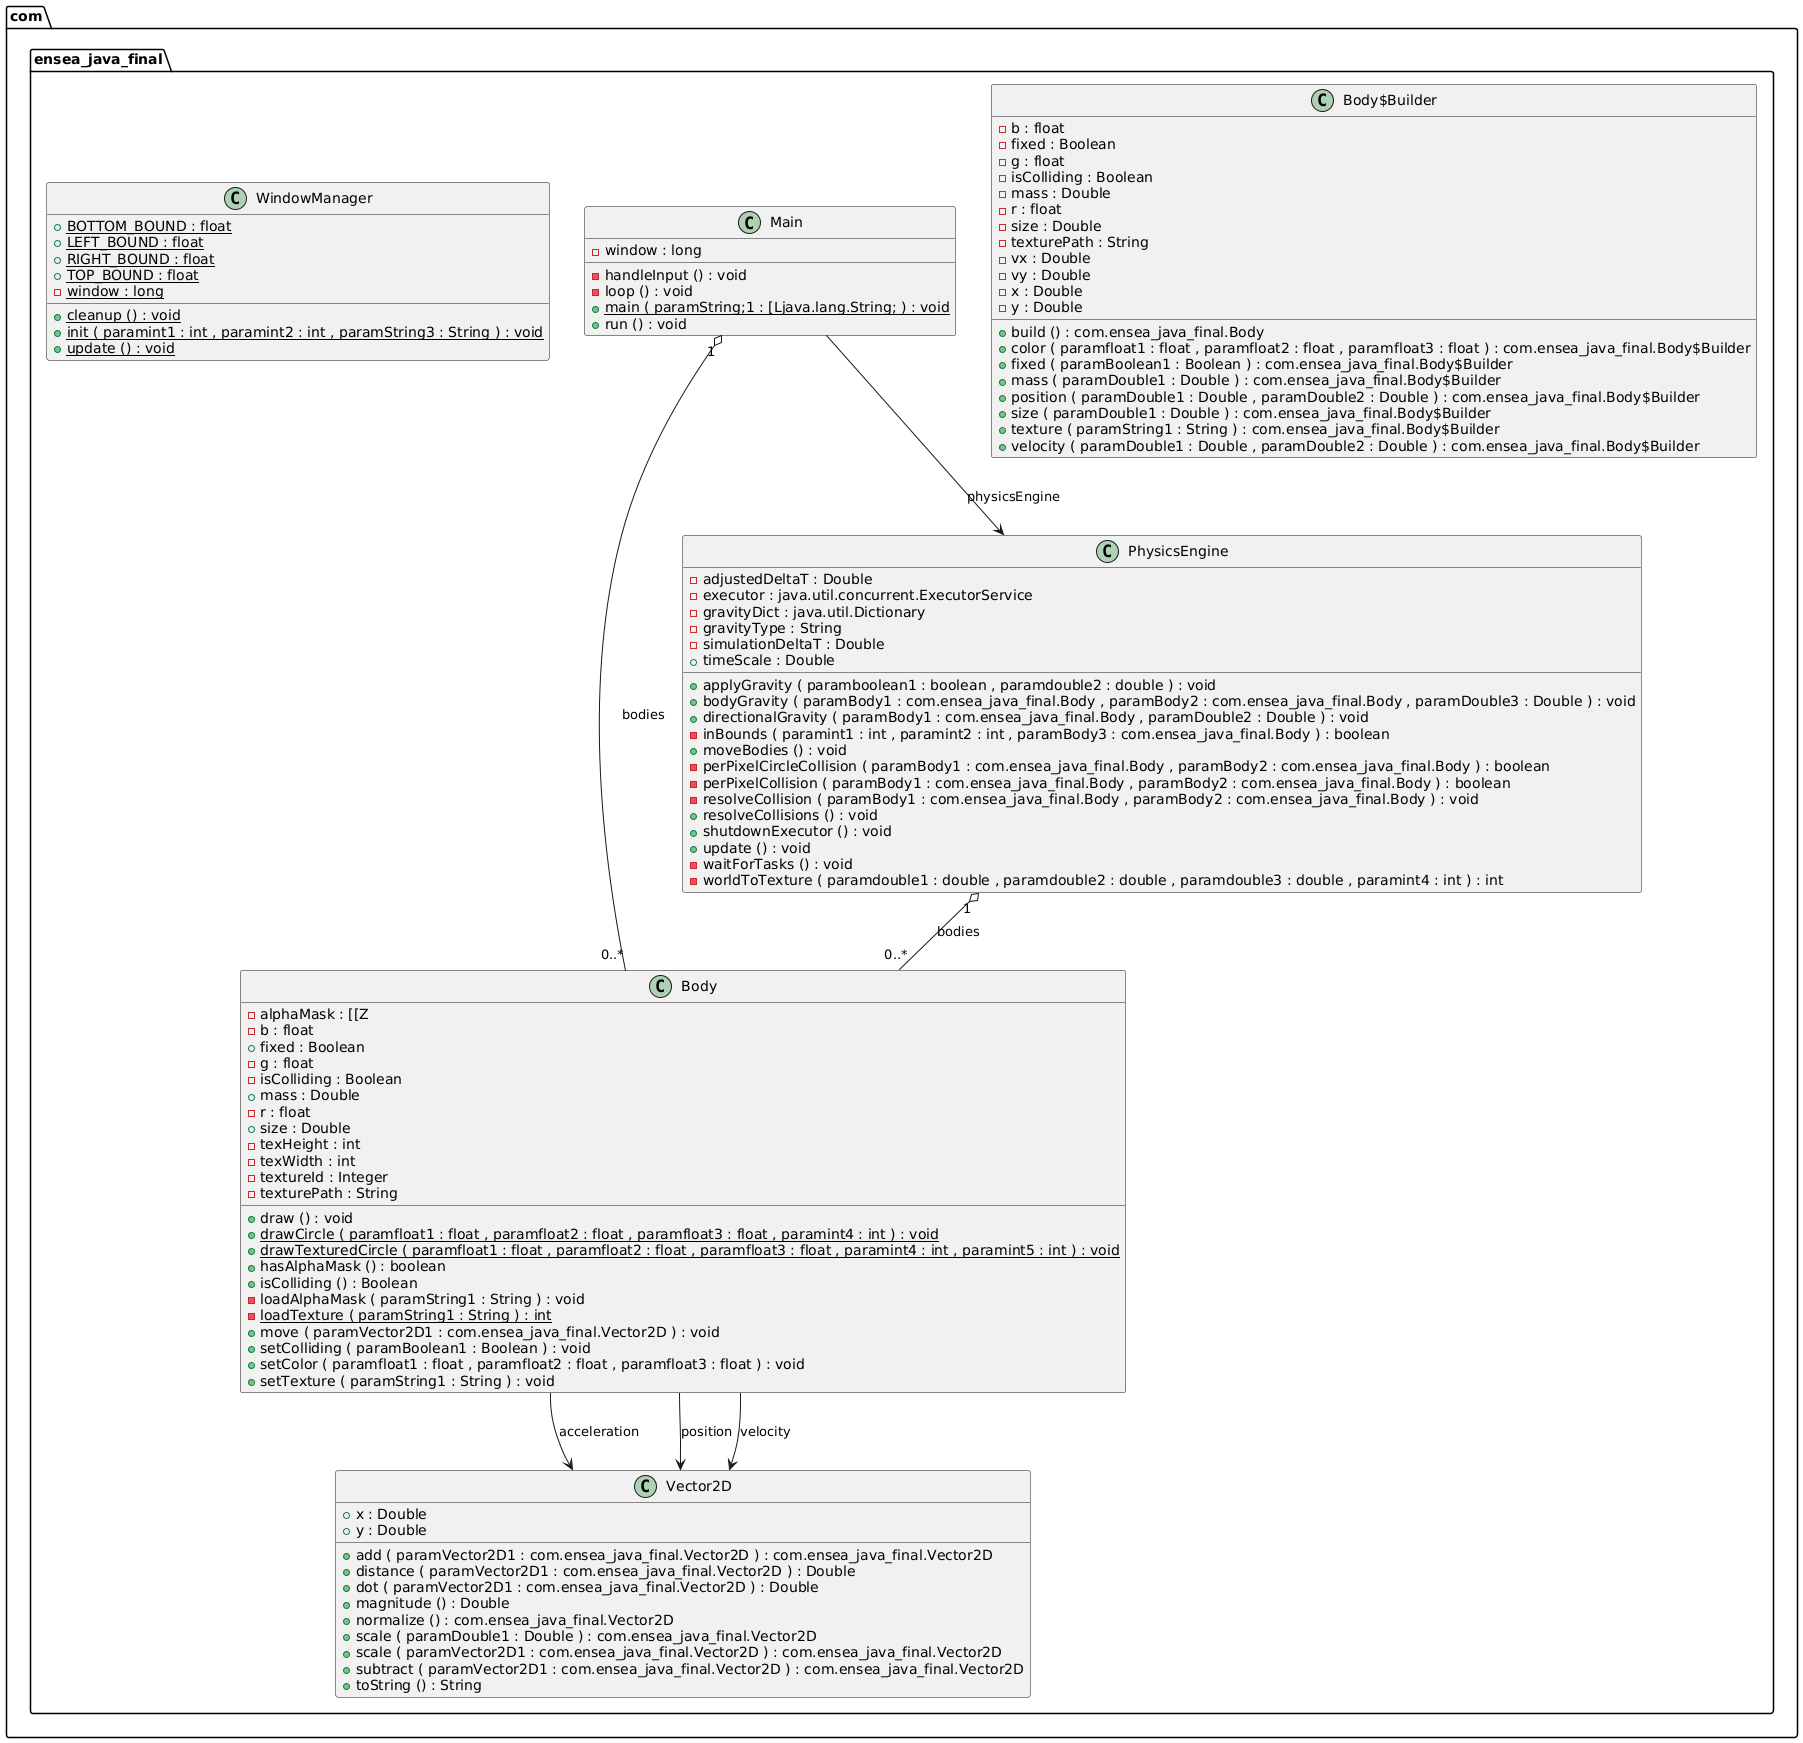

The diagram above was rendered by PlantUML. Its source (embedded in the PNG):
@startuml

class com.ensea_java_final.Body {
	{field} -alphaMask : [[Z
	{field} -b : float
	{field} +fixed : Boolean
	{field} -g : float
	{field} -isColliding : Boolean
	{field} +mass : Double
	{field} -r : float
	{field} +size : Double
	{field} -texHeight : int
	{field} -texWidth : int
	{field} -textureId : Integer
	{field} -texturePath : String
	{method} +draw () : void
	{method}  {static} +drawCircle ( paramfloat1 : float , paramfloat2 : float , paramfloat3 : float , paramint4 : int ) : void
	{method}  {static} +drawTexturedCircle ( paramfloat1 : float , paramfloat2 : float , paramfloat3 : float , paramint4 : int , paramint5 : int ) : void
	{method} +hasAlphaMask () : boolean
	{method} +isColliding () : Boolean
	{method} -loadAlphaMask ( paramString1 : String ) : void
	{method}  {static} -loadTexture ( paramString1 : String ) : int
	{method} +move ( paramVector2D1 : com.ensea_java_final.Vector2D ) : void
	{method} +setColliding ( paramBoolean1 : Boolean ) : void
	{method} +setColor ( paramfloat1 : float , paramfloat2 : float , paramfloat3 : float ) : void
	{method} +setTexture ( paramString1 : String ) : void
}


class com.ensea_java_final.Body$Builder {
	{field} -b : float
	{field} -fixed : Boolean
	{field} -g : float
	{field} -isColliding : Boolean
	{field} -mass : Double
	{field} -r : float
	{field} -size : Double
	{field} -texturePath : String
	{field} -vx : Double
	{field} -vy : Double
	{field} -x : Double
	{field} -y : Double
	{method} +build () : com.ensea_java_final.Body
	{method} +color ( paramfloat1 : float , paramfloat2 : float , paramfloat3 : float ) : com.ensea_java_final.Body$Builder
	{method} +fixed ( paramBoolean1 : Boolean ) : com.ensea_java_final.Body$Builder
	{method} +mass ( paramDouble1 : Double ) : com.ensea_java_final.Body$Builder
	{method} +position ( paramDouble1 : Double , paramDouble2 : Double ) : com.ensea_java_final.Body$Builder
	{method} +size ( paramDouble1 : Double ) : com.ensea_java_final.Body$Builder
	{method} +texture ( paramString1 : String ) : com.ensea_java_final.Body$Builder
	{method} +velocity ( paramDouble1 : Double , paramDouble2 : Double ) : com.ensea_java_final.Body$Builder
}


class com.ensea_java_final.Main {
	{field} -window : long
	{method} -handleInput () : void
	{method} -loop () : void
	{method}  {static} +main ( paramString;1 : [Ljava.lang.String; ) : void
	{method} +run () : void
}


class com.ensea_java_final.PhysicsEngine {
	{field} -adjustedDeltaT : Double
	{field} -executor : java.util.concurrent.ExecutorService
	{field} -gravityDict : java.util.Dictionary
	{field} -gravityType : String
	{field} -simulationDeltaT : Double
	{field} +timeScale : Double
	{method} +applyGravity ( paramboolean1 : boolean , paramdouble2 : double ) : void
	{method} +bodyGravity ( paramBody1 : com.ensea_java_final.Body , paramBody2 : com.ensea_java_final.Body , paramDouble3 : Double ) : void
	{method} +directionalGravity ( paramBody1 : com.ensea_java_final.Body , paramDouble2 : Double ) : void
	{method} -inBounds ( paramint1 : int , paramint2 : int , paramBody3 : com.ensea_java_final.Body ) : boolean
	{method} +moveBodies () : void
	{method} -perPixelCircleCollision ( paramBody1 : com.ensea_java_final.Body , paramBody2 : com.ensea_java_final.Body ) : boolean
	{method} -perPixelCollision ( paramBody1 : com.ensea_java_final.Body , paramBody2 : com.ensea_java_final.Body ) : boolean
	{method} -resolveCollision ( paramBody1 : com.ensea_java_final.Body , paramBody2 : com.ensea_java_final.Body ) : void
	{method} +resolveCollisions () : void
	{method} +shutdownExecutor () : void
	{method} +update () : void
	{method} -waitForTasks () : void
	{method} -worldToTexture ( paramdouble1 : double , paramdouble2 : double , paramdouble3 : double , paramint4 : int ) : int
}


class com.ensea_java_final.Vector2D {
	{field} +x : Double
	{field} +y : Double
	{method} +add ( paramVector2D1 : com.ensea_java_final.Vector2D ) : com.ensea_java_final.Vector2D
	{method} +distance ( paramVector2D1 : com.ensea_java_final.Vector2D ) : Double
	{method} +dot ( paramVector2D1 : com.ensea_java_final.Vector2D ) : Double
	{method} +magnitude () : Double
	{method} +normalize () : com.ensea_java_final.Vector2D
	{method} +scale ( paramDouble1 : Double ) : com.ensea_java_final.Vector2D
	{method} +scale ( paramVector2D1 : com.ensea_java_final.Vector2D ) : com.ensea_java_final.Vector2D
	{method} +subtract ( paramVector2D1 : com.ensea_java_final.Vector2D ) : com.ensea_java_final.Vector2D
	{method} +toString () : String
}


class com.ensea_java_final.WindowManager {
	{field} {static} +BOTTOM_BOUND : float
	{field} {static} +LEFT_BOUND : float
	{field} {static} +RIGHT_BOUND : float
	{field} {static} +TOP_BOUND : float
	{field} {static} -window : long
	{method}  {static} +cleanup () : void
	{method}  {static} +init ( paramint1 : int , paramint2 : int , paramString3 : String ) : void
	{method}  {static} +update () : void
}




com.ensea_java_final.Body -->  com.ensea_java_final.Vector2D : acceleration
com.ensea_java_final.Body -->  com.ensea_java_final.Vector2D : position
com.ensea_java_final.Body -->  com.ensea_java_final.Vector2D : velocity
com.ensea_java_final.Main "1" o-- "0..*"  com.ensea_java_final.Body : bodies
com.ensea_java_final.Main -->  com.ensea_java_final.PhysicsEngine : physicsEngine
com.ensea_java_final.PhysicsEngine "1" o-- "0..*"  com.ensea_java_final.Body : bodies


@enduml